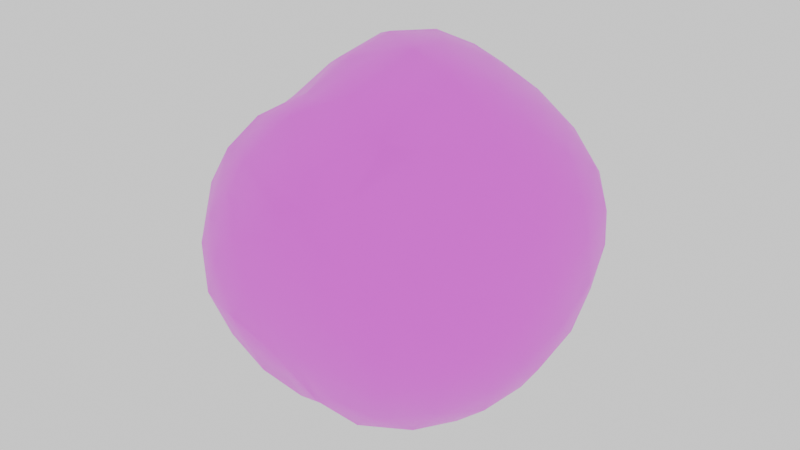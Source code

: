 # Source: kulka_zanety.blend  (saved by Blender 4.0.36; exported with 4.5.12 LTS)
import bpy
from mathutils import Matrix  # noqa: F401  (used for matrix-valued properties, if any)

bpy.ops.wm.read_factory_settings(use_empty=True)
scene = bpy.context.scene
scene.name = 'Scene'

# ---- collections
col_collection = bpy.data.collections.new('Collection'); scene.collection.children.link(col_collection)

# ---- images (referenced by path relative to the original .blend; pixels are not part of the script)
import os
ASSET_DIR = os.environ.get("B2B_ASSET_DIR", "")  # directory of the original .blend (textures are referenced by path, not embedded)
HERE = os.path.dirname(os.path.abspath(__file__))  # packed textures are extracted next to this script under _unpacked/

def load_image(name, relpath, width, height, colorspace="sRGB"):
    """Load a texture the original file referenced (path relative to the .blend, or extracted next to this script)."""
    p = next((c for c in (os.path.join(HERE, relpath), os.path.join(ASSET_DIR, relpath)) if relpath and os.path.exists(c)), "")
    if p:
        img = bpy.data.images.load(p, check_existing=True)
        img.name = name
    else:  # same state as the original file: an image datablock whose file is absent (Cycles renders it pink)
        img = bpy.data.images.new(name, width, height)
        img.source = "FILE"
        img.filepath = "//" + (relpath or name)
    img.colorspace_settings.name = colorspace
    return img
img_kulkazanety = load_image('kulkazanety', 'kulkazanety.png', 1024, 1024, 'sRGB')

# ---- materials (node trees are filled in below, after node groups)
mat_material_001 = bpy.data.materials.new('Material.001')

# ---- node groups
ng_auto_smooth = bpy.data.node_groups.new('Auto Smooth', 'GeometryNodeTree')
_s = ng_auto_smooth.interface.new_socket(name='Geometry', in_out='OUTPUT', socket_type='NodeSocketGeometry')
_s = ng_auto_smooth.interface.new_socket(name='Geometry', in_out='INPUT', socket_type='NodeSocketGeometry')
_s = ng_auto_smooth.interface.new_socket(name='Angle', in_out='INPUT', socket_type='NodeSocketFloat')
_s.subtype = 'ANGLE'
_s.min_value = 0.0
_s.max_value = 3.142
ng_auto_smooth.is_modifier = True
_N = ng_auto_smooth.nodes; _L = ng_auto_smooth.links
n0 = _N.new('NodeGroupOutput'); n0.name = 'Group Output'; n0.location = (480, -100)
n1 = _N.new('NodeGroupInput'); n1.name = 'Group Input'; n1.location = (-420, -300)
n2 = _N.new('NodeGroupInput'); n2.name = 'Group Input.001'; n2.location = (-60, -100)
n3 = _N.new('GeometryNodeSetShadeSmooth'); n3.name = 'Set Shade Smooth'; n3.location = (120, -100)
n3.domain = 'EDGE'
n4 = _N.new('GeometryNodeSetShadeSmooth'); n4.name = 'Set Shade Smooth.001'; n4.location = (300, -100)
n5 = _N.new('GeometryNodeInputMeshEdgeAngle'); n5.name = 'Edge Angle'; n5.location = (-420, -220)
n6 = _N.new('GeometryNodeInputEdgeSmooth'); n6.name = 'Is Edge Smooth'; n6.location = (-60, -160)
n7 = _N.new('GeometryNodeInputShadeSmooth'); n7.name = 'Is Face Smooth'; n7.location = (-240, -340)
n8 = _N.new('FunctionNodeBooleanMath'); n8.name = 'Boolean Math'; n8.location = (-60, -220)
n9 = _N.new('FunctionNodeCompare'); n9.name = 'Compare'; n9.location = (-240, -180)
n9.operation = 'LESS_EQUAL'
_L.new(n5.outputs[0], n9.inputs[0])
_L.new(n4.outputs[0], n0.inputs[0])
_L.new(n1.outputs[1], n9.inputs[1])
_L.new(n9.outputs[0], n8.inputs[0])
_L.new(n7.outputs[0], n8.inputs[1])
_L.new(n2.outputs[0], n3.inputs[0])
_L.new(n6.outputs[0], n3.inputs[1])
_L.new(n3.outputs[0], n4.inputs[0])
_L.new(n8.outputs[0], n3.inputs[2])
n0.is_active_output = True

# ---- material node trees
mat_material_001.use_nodes = True; mat_material_001.node_tree.nodes.clear()
_N = mat_material_001.node_tree.nodes; _L = mat_material_001.node_tree.links
n0 = _N.new('ShaderNodeMapping'); n0.name = 'Mapping'; n0.location = (-713, 274)
n0.inputs[3].default_value = (1.0, 1.5, 1.0)
n1 = _N.new('ShaderNodeTexCoord'); n1.name = 'Texture Coordinate'; n1.location = (-893, 274)
n2 = _N.new('ShaderNodeTexVoronoi'); n2.name = 'Voronoi Texture'; n2.location = (-533, 314)
n2.inputs[2].default_value = 7.9
n3 = _N.new('ShaderNodeTexNoise'); n3.name = 'Noise Texture'; n3.location = (-527, 623)
n3.inputs[2].default_value = 22.3
n3.inputs[4].default_value = 0.4833
n4 = _N.new('ShaderNodeMapping'); n4.name = 'Mapping.001'; n4.location = (-733, 682)
n5 = _N.new('ShaderNodeTexCoord'); n5.name = 'Texture Coordinate.001'; n5.location = (-913, 682)
n6 = _N.new('ShaderNodeValToRGB'); n6.name = 'Color Ramp'; n6.location = (-268, 365)
while len(n6.color_ramp.elements) > 1: n6.color_ramp.elements.remove(n6.color_ramp.elements[-1])
n6.color_ramp.elements[0].position = 0.1364; n6.color_ramp.elements[0].color = (0.9292, 1.0, 0.06798, 1.0)
_e = n6.color_ramp.elements.new(0.1545); _e.color = (0.09678, 0.06983, 0.03299, 1.0)
n7 = _N.new('ShaderNodeValToRGB'); n7.name = 'Color Ramp.001'; n7.location = (-252, 649)
while len(n7.color_ramp.elements) > 1: n7.color_ramp.elements.remove(n7.color_ramp.elements[-1])
n7.color_ramp.elements[0].position = 0.1364; n7.color_ramp.elements[0].color = (0.0993, 0.08076, 0.03798, 1.0)
_e = n7.color_ramp.elements.new(1.0); _e.color = (0.1719, 0.1225, 0.05591, 1.0)
n8 = _N.new('ShaderNodeBump'); n8.name = 'Bump.001'; n8.location = (39, 139)
n8.inputs[1].default_value = 1.0
n8.inputs[2].default_value = 1.0
n9 = _N.new('ShaderNodeBump'); n9.name = 'Bump'; n9.location = (291, 285)
n9.inputs[0].default_value = 0.6
n9.inputs[1].default_value = 1.0
n9.inputs[2].default_value = 1.0
n10 = _N.new('ShaderNodeMix'); n10.name = 'Mix'; n10.location = (250, 643)
n10.data_type = 'RGBA'
n10.inputs[0].default_value = 0.1583
n11 = _N.new('ShaderNodeOutputMaterial'); n11.name = 'Material Output.001'; n11.location = (1810, 749)
n12 = _N.new('ShaderNodeBsdfPrincipled'); n12.name = 'Principled BSDF'; n12.location = (578, 518)
n12.inputs[2].default_value = 0.4455
n12.inputs[3].default_value = 1.45
n13 = _N.new('ShaderNodeBsdfPrincipled'); n13.name = 'Principled BSDF.001'; n13.location = (1374, 803)
n13.inputs[2].default_value = 0.4455
n13.inputs[3].default_value = 1.45
n14 = _N.new('ShaderNodeTexImage'); n14.name = 'Image Texture'; n14.location = (979, 778)
n14.image = img_kulkazanety
_L.new(n0.outputs[0], n2.inputs[0])
_L.new(n1.outputs[0], n0.inputs[0])
_L.new(n2.outputs[0], n6.inputs[0])
_L.new(n4.outputs[0], n3.inputs[0])
_L.new(n5.outputs[0], n4.inputs[0])
_L.new(n3.outputs[0], n7.inputs[0])
_L.new(n9.outputs[0], n12.inputs[5])
_L.new(n7.outputs[0], n10.inputs[6])
_L.new(n6.outputs[0], n10.inputs[7])
_L.new(n10.outputs[2], n12.inputs[0])
_L.new(n7.outputs[0], n9.inputs[3])
_L.new(n6.outputs[0], n8.inputs[3])
_L.new(n8.outputs[0], n9.inputs[4])
_L.new(n14.outputs[0], n13.inputs[0])
_L.new(n13.outputs[0], n11.inputs[0])
n11.is_active_output = True

# ---- world
world_world = bpy.data.worlds.new('World'); scene.world = world_world
world_world.use_nodes = True; world_world.node_tree.nodes.clear()
_N = world_world.node_tree.nodes; _L = world_world.node_tree.links
n0 = _N.new('ShaderNodeOutputWorld'); n0.name = 'World Output'; n0.location = (300, 300)
n1 = _N.new('ShaderNodeBackground'); n1.name = 'Background'; n1.location = (10, 300)
n1.inputs[0].default_value = (1.0, 1.0, 1.0, 1.0)
_L.new(n1.outputs[0], n0.inputs[0])
n0.is_active_output = True
world_world.color = (0.05088, 0.05088, 0.05088)
world_world.use_sun_shadow = False
world_world.sun_shadow_jitter_overblur = 0.0

# ---- meshes
me_icosphere = bpy.data.meshes.new('Icosphere')
me_icosphere.from_pydata([(0.2364, 0.2095, -0.9671), (0.8552, -0.2588, -0.293), (0.2071, -0.833, -0.5007), (-0.687, -0.08221, -0.7624), (-0.1792, 0.8721, -0.3138), (0.698, 0.6331, 0.05724), (0.2713, -0.9613, 0.3324), (-0.6607, -0.8222, 0.01171), (-0.8872, 0.3649, 0.2786), (0.05959, 0.5972, 0.6993), (0.6597, -0.23, 0.6548), (-0.1724, -0.2809, 0.9096), (0.1545, -0.6375, -0.7787), (0.1602, -0.3514, -0.9412), (0.2111, -0.04888, -0.9827), (0.4393, 0.1048, -0.8807), (0.6425, 0.02671, -0.697), (0.7987, -0.07655, -0.4699), (0.7641, -0.3834, -0.4405), (0.5778, -0.571, -0.5528), (0.3497, -0.7321, -0.5925), (0.8037, 0.4493, -0.02013), (0.8738, 0.2071, -0.09532), (0.8853, -0.03392, -0.2127), (0.373, 0.3945, -0.8534), (0.51, 0.6158, -0.5957), (0.6305, 0.7014, -0.2092), (-0.5368, 0.0389, -0.8621), (-0.2873, 0.1217, -0.9649), (-0.003635, 0.1741, -1.004), (0.05506, -0.805, -0.5896), (-0.1812, -0.6778, -0.7391), (-0.4793, -0.3935, -0.8201), (-0.1163, 0.8048, -0.5561), (-0.02607, 0.6527, -0.795), (0.1078, 0.4296, -0.9363), (-0.6993, 0.2535, -0.693), (-0.594, 0.5456, -0.5951), (-0.3991, 0.7646, -0.4495), (0.08179, 0.9027, -0.3016), (0.334, 0.8973, -0.1648), (0.5339, 0.8038, 0.004804), (0.7248, -0.3535, 0.4875), (0.798, -0.4055, 0.2158), (0.8584, -0.3444, -0.06926), (0.8117, 0.4035, 0.2039), (0.854, 0.1159, 0.3636), (0.7749, -0.09894, 0.5291), (0.2719, -0.9894, 0.1837), (0.2656, -0.9831, -0.02118), (0.261, -0.9231, -0.2644), (0.793, -0.5123, -0.1928), (0.6505, -0.7483, -0.02481), (0.4683, -0.9017, 0.1592), (-0.5539, -0.8967, -0.1887), (-0.5252, -0.792, -0.4648), (-0.6448, -0.4408, -0.6954), (0.09793, -0.9607, -0.1966), (-0.124, -1.02, 0.05199), (-0.4015, -0.975, 0.06405), (-0.8258, 0.5685, 0.139), (-0.6492, 0.7432, -0.01814), (-0.4, 0.8454, -0.1693), (-0.8498, 0.04035, -0.5966), (-0.97, 0.1973, -0.3161), (-0.9712, 0.3139, 0.01613), (0.2736, 0.6078, 0.6027), (0.483, 0.6262, 0.4455), (0.629, 0.6471, 0.2471), (-0.1015, 0.923, -0.05151), (-0.06618, 0.9041, 0.2731), (-0.02299, 0.7725, 0.5445), (0.5787, -0.4351, 0.6495), (0.4946, -0.6801, 0.5221), (0.396, -0.8556, 0.4111), (-0.01987, -0.958, 0.4485), (-0.3632, -0.889, 0.3889), (-0.5311, -0.8604, 0.2306), (-0.9176, -0.5492, -0.08401), (-1.034, -0.1954, 0.01667), (-0.9824, 0.1081, 0.1857), (-0.7449, 0.5347, 0.4168), (-0.5113, 0.6668, 0.5491), (-0.2175, 0.6696, 0.6649), (0.2998, 0.4116, 0.7252), (0.5405, 0.209, 0.6938), (0.6503, -0.0176, 0.682), (0.08621, -0.5608, 0.8596), (0.07842, -0.8603, 0.6071), (0.1467, -0.9477, 0.4781), (0.5157, -0.1979, 0.7921), (0.3605, -0.2064, 0.9124), (0.1274, -0.2031, 0.9911), (-0.2181, -0.5181, 0.7838), (-0.493, -0.5637, 0.6254), (-0.7833, -0.6297, 0.2255), (-0.3399, -0.1732, 0.8378), (-0.5871, 0.02687, 0.7047), (-0.7994, 0.2242, 0.4887), (-0.1885, 0.02428, 0.9485), (-0.1188, 0.2831, 0.9102), (-0.01788, 0.4618, 0.8119), (0.1002, 0.06482, 0.9514), (0.4355, 0.03608, 0.8266), (0.2219, 0.2576, 0.8478), (-0.4106, 0.2129, 0.8503), (-0.3353, 0.4995, 0.7779), (-0.6169, 0.4035, 0.6559), (-0.3669, -0.3628, 0.7156), (-0.7603, -0.06599, 0.5161), (-0.7847, -0.3784, 0.4075), (-0.1473, -0.7007, 0.7548), (-0.5732, -0.6901, 0.4846), (-0.3268, -0.8225, 0.5339), (0.3523, -0.6567, 0.7466), (0.3199, -0.8153, 0.5494), (0.4535, -0.5525, 0.7013), (0.7457, 0.1626, 0.5322), (0.7301, 0.4189, 0.3821), (0.5491, 0.4106, 0.5712), (-0.3109, 0.8193, 0.4272), (-0.3556, 0.8783, 0.1156), (-0.6089, 0.7451, 0.27), (-1.042, -0.02951, -0.1971), (-0.8166, -0.3679, -0.5187), (-0.859, -0.5393, -0.3486), (-0.2459, -0.9826, 0.2532), (0.05264, -1.008, 0.09921), (0.02538, -0.9969, 0.3147), (0.5849, -0.7605, 0.2683), (0.7531, -0.5838, 0.07538), (0.6676, -0.5693, 0.3867), (0.2003, 0.8119, 0.4193), (0.4027, 0.8256, 0.232), (0.1646, 0.9293, 0.06504), (-0.8606, 0.5114, -0.1447), (-0.6473, 0.6773, -0.3126), (-0.8168, 0.3969, -0.4525), (-0.2599, -1.006, -0.1626), (-0.293, -0.812, -0.5639), (-0.04101, -0.9512, -0.308), (0.4819, -0.8932, -0.09733), (0.4513, -0.8199, -0.364), (0.6638, -0.6609, -0.3029), (0.8389, -0.175, 0.3356), (0.8894, -0.1448, 0.05617), (0.8963, 0.1192, 0.1593), (0.4394, 0.8002, -0.3987), (0.2664, 0.6273, -0.7684), (0.1703, 0.8132, -0.5659), (-0.3244, 0.637, -0.7106), (-0.1789, 0.4171, -0.9216), (-0.472, 0.3533, -0.8257), (-0.339, -0.2287, -0.9336), (-0.06951, -0.123, -1.004), (-0.07825, -0.4858, -0.898), (0.7114, 0.5138, -0.3318), (0.7774, 0.2377, -0.421), (0.5842, 0.3383, -0.6878), (0.3883, -0.5035, -0.7734), (0.4293, -0.2059, -0.8712), (0.6427, -0.2824, -0.6626)], [], [(0, 15, 14), (1, 17, 23), (0, 14, 29), (0, 29, 35), (0, 35, 24), (1, 23, 44), (2, 20, 50), (3, 32, 56), (4, 38, 62), (5, 41, 68), (1, 44, 51), (2, 50, 57), (3, 56, 63), (4, 62, 69), (5, 68, 45), (6, 74, 89), (7, 77, 95), (8, 80, 98), (9, 83, 101), (10, 86, 90), (92, 99, 11), (91, 102, 92), (90, 103, 91), (92, 102, 99), (102, 100, 99), (91, 103, 102), (103, 104, 102), (102, 104, 100), (104, 101, 100), (90, 86, 103), (86, 85, 103), (103, 85, 104), (85, 84, 104), (104, 84, 101), (84, 9, 101), (99, 96, 11), (100, 105, 99), (101, 106, 100), (99, 105, 96), (105, 97, 96), (100, 106, 105), (106, 107, 105), (105, 107, 97), (107, 98, 97), (101, 83, 106), (83, 82, 106), (106, 82, 107), (82, 81, 107), (107, 81, 98), (81, 8, 98), (96, 93, 11), (97, 108, 96), (98, 109, 97), (96, 108, 93), (108, 94, 93), (97, 109, 108), (109, 110, 108), (108, 110, 94), (110, 95, 94), (98, 80, 109), (80, 79, 109), (109, 79, 110), (79, 78, 110), (110, 78, 95), (78, 7, 95), (93, 87, 11), (94, 111, 93), (95, 112, 94), (93, 111, 87), (111, 88, 87), (94, 112, 111), (112, 113, 111), (111, 113, 88), (113, 89, 88), (95, 77, 112), (77, 76, 112), (112, 76, 113), (76, 75, 113), (113, 75, 89), (75, 6, 89), (87, 92, 11), (88, 114, 87), (89, 115, 88), (87, 114, 92), (114, 91, 92), (88, 115, 114), (115, 116, 114), (114, 116, 91), (116, 90, 91), (89, 74, 115), (74, 73, 115), (115, 73, 116), (73, 72, 116), (116, 72, 90), (72, 10, 90), (47, 86, 10), (46, 117, 47), (45, 118, 46), (47, 117, 86), (117, 85, 86), (46, 118, 117), (118, 119, 117), (117, 119, 85), (119, 84, 85), (45, 68, 118), (68, 67, 118), (118, 67, 119), (67, 66, 119), (119, 66, 84), (66, 9, 84), (71, 83, 9), (70, 120, 71), (69, 121, 70), (71, 120, 83), (120, 82, 83), (70, 121, 120), (121, 122, 120), (120, 122, 82), (122, 81, 82), (69, 62, 121), (62, 61, 121), (121, 61, 122), (61, 60, 122), (122, 60, 81), (60, 8, 81), (65, 80, 8), (64, 123, 65), (63, 124, 64), (65, 123, 80), (123, 79, 80), (64, 124, 123), (124, 125, 123), (123, 125, 79), (125, 78, 79), (63, 56, 124), (56, 55, 124), (124, 55, 125), (55, 54, 125), (125, 54, 78), (54, 7, 78), (59, 77, 7), (58, 126, 59), (57, 127, 58), (59, 126, 77), (126, 76, 77), (58, 127, 126), (127, 128, 126), (126, 128, 76), (128, 75, 76), (57, 50, 127), (50, 49, 127), (127, 49, 128), (49, 48, 128), (128, 48, 75), (48, 6, 75), (53, 74, 6), (52, 129, 53), (51, 130, 52), (53, 129, 74), (129, 73, 74), (52, 130, 129), (130, 131, 129), (129, 131, 73), (131, 72, 73), (51, 44, 130), (44, 43, 130), (130, 43, 131), (43, 42, 131), (131, 42, 72), (42, 10, 72), (66, 71, 9), (67, 132, 66), (68, 133, 67), (66, 132, 71), (132, 70, 71), (67, 133, 132), (133, 134, 132), (132, 134, 70), (134, 69, 70), (68, 41, 133), (41, 40, 133), (133, 40, 134), (40, 39, 134), (134, 39, 69), (39, 4, 69), (60, 65, 8), (61, 135, 60), (62, 136, 61), (60, 135, 65), (135, 64, 65), (61, 136, 135), (136, 137, 135), (135, 137, 64), (137, 63, 64), (62, 38, 136), (38, 37, 136), (136, 37, 137), (37, 36, 137), (137, 36, 63), (36, 3, 63), (54, 59, 7), (55, 138, 54), (56, 139, 55), (54, 138, 59), (138, 58, 59), (55, 139, 138), (139, 140, 138), (138, 140, 58), (140, 57, 58), (56, 32, 139), (32, 31, 139), (139, 31, 140), (31, 30, 140), (140, 30, 57), (30, 2, 57), (48, 53, 6), (49, 141, 48), (50, 142, 49), (48, 141, 53), (141, 52, 53), (49, 142, 141), (142, 143, 141), (141, 143, 52), (143, 51, 52), (50, 20, 142), (20, 19, 142), (142, 19, 143), (19, 18, 143), (143, 18, 51), (18, 1, 51), (42, 47, 10), (43, 144, 42), (44, 145, 43), (42, 144, 47), (144, 46, 47), (43, 145, 144), (145, 146, 144), (144, 146, 46), (146, 45, 46), (44, 23, 145), (23, 22, 145), (145, 22, 146), (22, 21, 146), (146, 21, 45), (21, 5, 45), (26, 41, 5), (25, 147, 26), (24, 148, 25), (26, 147, 41), (147, 40, 41), (25, 148, 147), (148, 149, 147), (147, 149, 40), (149, 39, 40), (24, 35, 148), (35, 34, 148), (148, 34, 149), (34, 33, 149), (149, 33, 39), (33, 4, 39), (33, 38, 4), (34, 150, 33), (35, 151, 34), (33, 150, 38), (150, 37, 38), (34, 151, 150), (151, 152, 150), (150, 152, 37), (152, 36, 37), (35, 29, 151), (29, 28, 151), (151, 28, 152), (28, 27, 152), (152, 27, 36), (27, 3, 36), (27, 32, 3), (28, 153, 27), (29, 154, 28), (27, 153, 32), (153, 31, 32), (28, 154, 153), (154, 155, 153), (153, 155, 31), (155, 30, 31), (29, 14, 154), (14, 13, 154), (154, 13, 155), (13, 12, 155), (155, 12, 30), (12, 2, 30), (21, 26, 5), (22, 156, 21), (23, 157, 22), (21, 156, 26), (156, 25, 26), (22, 157, 156), (157, 158, 156), (156, 158, 25), (158, 24, 25), (23, 17, 157), (17, 16, 157), (157, 16, 158), (16, 15, 158), (158, 15, 24), (15, 0, 24), (12, 20, 2), (13, 159, 12), (14, 160, 13), (12, 159, 20), (159, 19, 20), (13, 160, 159), (160, 161, 159), (159, 161, 19), (161, 18, 19), (14, 15, 160), (15, 16, 160), (160, 16, 161), (16, 17, 161), (161, 17, 18), (17, 1, 18)])
me_icosphere.polygons.foreach_set('use_smooth', [True] * 320)
_uv = me_icosphere.uv_layers.new(name='UVMap')
_uv.uv.foreach_set('vector', [6.877e-05, 0.8181, 0.03943, 0.7954, 0.03943, 0.8409, 0.1575, 0.7272, 0.1181, 0.7045, 0.1575, 0.6818, 6.873e-05, 0.09097, 0.03943, 0.06824, 0.03943, 0.1137, 6.874e-05, 0.2728, 0.03943, 0.25, 0.03943, 0.2955, 6.875e-05, 0.4546, 0.03943, 0.4318, 0.03943, 0.4773, 0.1575, 0.7272, 0.1575, 0.6818, 0.1969, 0.7045, 0.1575, 0.909, 0.1575, 0.8636, 0.1969, 0.8863, 0.1575, 0.1819, 0.1575, 0.1364, 0.1969, 0.1591, 0.1575, 0.3637, 0.1575, 0.3182, 0.1969, 0.3409, 0.1575, 0.5454, 0.1575, 0.5, 0.1969, 0.5227, 0.1575, 0.7272, 0.1969, 0.7045, 0.1969, 0.75, 0.1575, 0.909, 0.1969, 0.8863, 0.1969, 0.9318, 0.1575, 0.1819, 0.1969, 0.1591, 0.1969, 0.2046, 0.1575, 0.3637, 0.1969, 0.3409, 0.1969, 0.3864, 0.1575, 0.5454, 0.1969, 0.5227, 0.1969, 0.5682, 0.3149, 0.8181, 0.3149, 0.7727, 0.3543, 0.7954, 0.3149, 0.9999, 0.3149, 0.9545, 0.3463, 0.9726, 0.3149, 0.2728, 0.3149, 0.2273, 0.3543, 0.25, 0.3149, 0.4546, 0.3149, 0.4091, 0.3543, 0.4318, 0.3149, 0.6363, 0.3149, 0.5909, 0.3543, 0.6136, 0.433, 0.5682, 0.433, 0.5227, 0.4724, 0.5454, 0.3937, 0.5909, 0.3937, 0.5454, 0.433, 0.5682, 0.3543, 0.6136, 0.3543, 0.5682, 0.3937, 0.5909, 0.433, 0.5682, 0.3937, 0.5454, 0.433, 0.5227, 0.3937, 0.5454, 0.3937, 0.5, 0.433, 0.5227, 0.3937, 0.5909, 0.3543, 0.5682, 0.3937, 0.5454, 0.3543, 0.5682, 0.3543, 0.5227, 0.3937, 0.5454, 0.3937, 0.5454, 0.3543, 0.5227, 0.3937, 0.5, 0.3543, 0.5227, 0.3543, 0.4773, 0.3937, 0.5, 0.3543, 0.6136, 0.3149, 0.5909, 0.3543, 0.5682, 0.3149, 0.5909, 0.3149, 0.5454, 0.3543, 0.5682, 0.3543, 0.5682, 0.3149, 0.5454, 0.3543, 0.5227, 0.3149, 0.5454, 0.3149, 0.5, 0.3543, 0.5227, 0.3543, 0.5227, 0.3149, 0.5, 0.3543, 0.4773, 0.3149, 0.5, 0.3149, 0.4546, 0.3543, 0.4773, 0.433, 0.3864, 0.433, 0.3409, 0.4724, 0.3637, 0.3937, 0.4091, 0.3937, 0.3637, 0.433, 0.3864, 0.3543, 0.4318, 0.3543, 0.3864, 0.3937, 0.4091, 0.433, 0.3864, 0.3937, 0.3637, 0.433, 0.3409, 0.3937, 0.3637, 0.3937, 0.3182, 0.433, 0.3409, 0.3937, 0.4091, 0.3543, 0.3864, 0.3937, 0.3637, 0.3543, 0.3864, 0.3543, 0.3409, 0.3937, 0.3637, 0.3937, 0.3637, 0.3543, 0.3409, 0.3937, 0.3182, 0.3543, 0.3409, 0.3543, 0.2955, 0.3937, 0.3182, 0.3543, 0.4318, 0.3149, 0.4091, 0.3543, 0.3864, 0.3149, 0.4091, 0.3149, 0.3637, 0.3543, 0.3864, 0.3543, 0.3864, 0.3149, 0.3637, 0.3543, 0.3409, 0.3149, 0.3637, 0.3149, 0.3182, 0.3543, 0.3409, 0.3543, 0.3409, 0.3149, 0.3182, 0.3543, 0.2955, 0.3149, 0.3182, 0.3149, 0.2728, 0.3543, 0.2955, 0.433, 0.2046, 0.433, 0.1591, 0.4724, 0.1819, 0.3937, 0.2273, 0.3937, 0.1819, 0.433, 0.2046, 0.3543, 0.25, 0.3543, 0.2046, 0.3937, 0.2273, 0.433, 0.2046, 0.3937, 0.1819, 0.433, 0.1591, 0.3937, 0.1819, 0.3937, 0.1364, 0.433, 0.1591, 0.3937, 0.2273, 0.3543, 0.2046, 0.3937, 0.1819, 0.3543, 0.2046, 0.3439, 0.1531, 0.3937, 0.1819, 0.3937, 0.1819, 0.3439, 0.1531, 0.3937, 0.1364, 0.3439, 0.1531, 0.3594, 0.1046, 0.3937, 0.1364, 0.3543, 0.25, 0.3149, 0.2273, 0.3543, 0.2046, 0.3149, 0.2273, 0.3149, 0.1819, 0.3543, 0.2046, 0.3543, 0.2046, 0.3149, 0.1819, 0.3439, 0.1531, 0.3149, 0.1819, 0.3149, 0.1364, 0.3439, 0.1531, 0.3439, 0.1531, 0.3149, 0.1364, 0.3594, 0.1046, 0.3149, 0.1364, 0.3149, 0.09097, 0.3594, 0.1046, 0.433, 0.9318, 0.4308, 0.8941, 0.4724, 0.909, 0.3937, 0.9545, 0.3937, 0.909, 0.433, 0.9318, 0.3463, 0.9726, 0.3543, 0.9318, 0.3937, 0.9545, 0.433, 0.9318, 0.3937, 0.909, 0.4308, 0.8941, 0.3937, 0.909, 0.3937, 0.8636, 0.4308, 0.8941, 0.3937, 0.9545, 0.3543, 0.9318, 0.3937, 0.909, 0.3543, 0.9318, 0.3543, 0.8863, 0.3937, 0.909, 0.3937, 0.909, 0.3543, 0.8863, 0.3937, 0.8636, 0.3543, 0.8863, 0.3543, 0.8409, 0.3937, 0.8636, 0.3463, 0.9726, 0.3149, 0.9545, 0.3543, 0.9318, 0.3149, 0.9545, 0.3149, 0.909, 0.3543, 0.9318, 0.3543, 0.9318, 0.3149, 0.909, 0.3543, 0.8863, 0.3149, 0.909, 0.3149, 0.8636, 0.3543, 0.8863, 0.3543, 0.8863, 0.3149, 0.8636, 0.3543, 0.8409, 0.3149, 0.8636, 0.3149, 0.8181, 0.3543, 0.8409, 0.4418, 0.7593, 0.433, 0.7045, 0.4724, 0.7272, 0.3937, 0.7727, 0.3937, 0.7272, 0.4418, 0.7593, 0.3543, 0.7954, 0.3543, 0.75, 0.3937, 0.7727, 0.4418, 0.7593, 0.3937, 0.7272, 0.433, 0.7045, 0.3937, 0.7272, 0.3937, 0.6818, 0.433, 0.7045, 0.3937, 0.7727, 0.3543, 0.75, 0.3937, 0.7272, 0.3543, 0.75, 0.3543, 0.7045, 0.3937, 0.7272, 0.3937, 0.7272, 0.3543, 0.7045, 0.3937, 0.6818, 0.3543, 0.7045, 0.3543, 0.6591, 0.3937, 0.6818, 0.3543, 0.7954, 0.3149, 0.7727, 0.3543, 0.75, 0.3149, 0.7727, 0.3149, 0.7272, 0.3543, 0.75, 0.3543, 0.75, 0.3149, 0.7272, 0.3543, 0.7045, 0.3149, 0.7272, 0.3149, 0.6818, 0.3543, 0.7045, 0.3543, 0.7045, 0.3149, 0.6818, 0.3543, 0.6591, 0.3149, 0.6818, 0.3149, 0.6363, 0.3543, 0.6591, 0.2756, 0.6136, 0.3149, 0.5909, 0.3149, 0.6363, 0.2362, 0.5909, 0.2756, 0.5682, 0.2756, 0.6136, 0.1969, 0.5682, 0.2362, 0.5454, 0.2362, 0.5909, 0.2756, 0.6136, 0.2756, 0.5682, 0.3149, 0.5909, 0.2756, 0.5682, 0.3149, 0.5454, 0.3149, 0.5909, 0.2362, 0.5909, 0.2362, 0.5454, 0.2756, 0.5682, 0.2362, 0.5454, 0.2756, 0.5227, 0.2756, 0.5682, 0.2756, 0.5682, 0.2756, 0.5227, 0.3149, 0.5454, 0.2756, 0.5227, 0.3149, 0.5, 0.3149, 0.5454, 0.1969, 0.5682, 0.1969, 0.5227, 0.2362, 0.5454, 0.1969, 0.5227, 0.2362, 0.5, 0.2362, 0.5454, 0.2362, 0.5454, 0.2362, 0.5, 0.2756, 0.5227, 0.2362, 0.5, 0.2756, 0.4773, 0.2756, 0.5227, 0.2756, 0.5227, 0.2756, 0.4773, 0.3149, 0.5, 0.2756, 0.4773, 0.3149, 0.4546, 0.3149, 0.5, 0.2756, 0.4318, 0.3149, 0.4091, 0.3149, 0.4546, 0.2362, 0.4091, 0.2756, 0.3864, 0.2756, 0.4318, 0.1969, 0.3864, 0.2362, 0.3637, 0.2362, 0.4091, 0.2756, 0.4318, 0.2756, 0.3864, 0.3149, 0.4091, 0.2756, 0.3864, 0.3149, 0.3637, 0.3149, 0.4091, 0.2362, 0.4091, 0.2362, 0.3637, 0.2756, 0.3864, 0.2362, 0.3637, 0.2756, 0.3409, 0.2756, 0.3864, 0.2756, 0.3864, 0.2756, 0.3409, 0.3149, 0.3637, 0.2756, 0.3409, 0.3149, 0.3182, 0.3149, 0.3637, 0.1969, 0.3864, 0.1969, 0.3409, 0.2362, 0.3637, 0.1969, 0.3409, 0.2362, 0.3182, 0.2362, 0.3637, 0.2362, 0.3637, 0.2362, 0.3182, 0.2756, 0.3409, 0.2362, 0.3182, 0.2756, 0.2955, 0.2756, 0.3409, 0.2756, 0.3409, 0.2756, 0.2955, 0.3149, 0.3182, 0.2756, 0.2955, 0.3149, 0.2728, 0.3149, 0.3182, 0.2756, 0.25, 0.3149, 0.2273, 0.3149, 0.2728, 0.2362, 0.2273, 0.2756, 0.2046, 0.2756, 0.25, 0.1969, 0.2046, 0.2362, 0.1738, 0.2362, 0.2273, 0.2756, 0.25, 0.2756, 0.2046, 0.3149, 0.2273, 0.2756, 0.2046, 0.3149, 0.1819, 0.3149, 0.2273, 0.2362, 0.2273, 0.2362, 0.1738, 0.2756, 0.2046, 0.2362, 0.1738, 0.2756, 0.1591, 0.2756, 0.2046, 0.2756, 0.2046, 0.2756, 0.1591, 0.3149, 0.1819, 0.2756, 0.1591, 0.3149, 0.1364, 0.3149, 0.1819, 0.1969, 0.2046, 0.1969, 0.1591, 0.2362, 0.1738, 0.1969, 0.1591, 0.2362, 0.1364, 0.2362, 0.1738, 0.2362, 0.1738, 0.2362, 0.1364, 0.2756, 0.1591, 0.2362, 0.1364, 0.2756, 0.1137, 0.2756, 0.1591, 0.2756, 0.1591, 0.2756, 0.1137, 0.3149, 0.1364, 0.2756, 0.1137, 0.3149, 0.09097, 0.3149, 0.1364, 0.2756, 0.9772, 0.3149, 0.9545, 0.3149, 0.9999, 0.2362, 0.9545, 0.2756, 0.9318, 0.2756, 0.9772, 0.1969, 0.9318, 0.2362, 0.909, 0.2362, 0.9545, 0.2756, 0.9772, 0.2756, 0.9318, 0.3149, 0.9545, 0.2756, 0.9318, 0.3149, 0.909, 0.3149, 0.9545, 0.2362, 0.9545, 0.2362, 0.909, 0.2756, 0.9318, 0.2362, 0.909, 0.2756, 0.8863, 0.2756, 0.9318, 0.2756, 0.9318, 0.2756, 0.8863, 0.3149, 0.909, 0.2756, 0.8863, 0.3149, 0.8636, 0.3149, 0.909, 0.1969, 0.9318, 0.1969, 0.8863, 0.2362, 0.909, 0.1969, 0.8863, 0.2362, 0.8636, 0.2362, 0.909, 0.2362, 0.909, 0.2362, 0.8636, 0.2756, 0.8863, 0.2362, 0.8636, 0.2756, 0.8409, 0.2756, 0.8863, 0.2756, 0.8863, 0.2756, 0.8409, 0.3149, 0.8636, 0.2756, 0.8409, 0.3149, 0.8181, 0.3149, 0.8636, 0.2756, 0.7954, 0.3149, 0.7727, 0.3149, 0.8181, 0.2362, 0.7727, 0.2756, 0.75, 0.2756, 0.7954, 0.1969, 0.75, 0.2362, 0.7272, 0.2362, 0.7727, 0.2756, 0.7954, 0.2756, 0.75, 0.3149, 0.7727, 0.2756, 0.75, 0.3149, 0.7272, 0.3149, 0.7727, 0.2362, 0.7727, 0.2362, 0.7272, 0.2756, 0.75, 0.2362, 0.7272, 0.2756, 0.7045, 0.2756, 0.75, 0.2756, 0.75, 0.2756, 0.7045, 0.3149, 0.7272, 0.2756, 0.7045, 0.3149, 0.6818, 0.3149, 0.7272, 0.1969, 0.75, 0.1969, 0.7045, 0.2362, 0.7272, 0.1969, 0.7045, 0.2362, 0.6818, 0.2362, 0.7272, 0.2362, 0.7272, 0.2362, 0.6818, 0.2756, 0.7045, 0.2362, 0.6818, 0.2756, 0.6591, 0.2756, 0.7045, 0.2756, 0.7045, 0.2756, 0.6591, 0.3149, 0.6818, 0.2756, 0.6591, 0.3149, 0.6363, 0.3149, 0.6818, 0.2756, 0.4773, 0.2756, 0.4318, 0.3149, 0.4546, 0.2362, 0.5, 0.2362, 0.4546, 0.2756, 0.4773, 0.1969, 0.5227, 0.1969, 0.4773, 0.2362, 0.5, 0.2756, 0.4773, 0.2362, 0.4546, 0.2756, 0.4318, 0.2362, 0.4546, 0.2362, 0.4091, 0.2756, 0.4318, 0.2362, 0.5, 0.1969, 0.4773, 0.2362, 0.4546, 0.1969, 0.4773, 0.1969, 0.4318, 0.2362, 0.4546, 0.2362, 0.4546, 0.1969, 0.4318, 0.2362, 0.4091, 0.1969, 0.4318, 0.1969, 0.3864, 0.2362, 0.4091, 0.1969, 0.5227, 0.1575, 0.5, 0.1969, 0.4773, 0.1575, 0.5, 0.1575, 0.4546, 0.1969, 0.4773, 0.1969, 0.4773, 0.1575, 0.4546, 0.1969, 0.4318, 0.1575, 0.4546, 0.1575, 0.4091, 0.1969, 0.4318, 0.1969, 0.4318, 0.1575, 0.4091, 0.1969, 0.3864, 0.1575, 0.4091, 0.1575, 0.3637, 0.1969, 0.3864, 0.2756, 0.2955, 0.2756, 0.25, 0.3149, 0.2728, 0.2362, 0.3182, 0.2362, 0.2728, 0.2756, 0.2955, 0.1969, 0.3409, 0.1969, 0.2955, 0.2362, 0.3182, 0.2756, 0.2955, 0.2362, 0.2728, 0.2756, 0.25, 0.2362, 0.2728, 0.2362, 0.2273, 0.2756, 0.25, 0.2362, 0.3182, 0.1969, 0.2955, 0.2362, 0.2728, 0.1969, 0.2955, 0.1969, 0.25, 0.2362, 0.2728, 0.2362, 0.2728, 0.1969, 0.25, 0.2362, 0.2273, 0.1969, 0.25, 0.1969, 0.2046, 0.2362, 0.2273, 0.1969, 0.3409, 0.1575, 0.3182, 0.1969, 0.2955, 0.1575, 0.3182, 0.1575, 0.2728, 0.1969, 0.2955, 0.1969, 0.2955, 0.1575, 0.2728, 0.1969, 0.25, 0.1575, 0.2728, 0.1575, 0.2273, 0.1969, 0.25, 0.1969, 0.25, 0.1575, 0.2273, 0.1969, 0.2046, 0.1575, 0.2273, 0.1575, 0.1819, 0.1969, 0.2046, 0.2756, 0.1137, 0.2756, 0.06824, 0.3149, 0.09097, 0.2362, 0.1364, 0.2362, 0.09097, 0.2756, 0.1137, 0.1969, 0.1591, 0.1969, 0.1137, 0.2362, 0.1364, 0.2756, 0.1137, 0.2362, 0.09097, 0.2756, 0.06824, 0.2362, 0.09097, 0.2362, 0.04552, 0.2756, 0.06824, 0.2362, 0.1364, 0.1969, 0.1137, 0.2362, 0.09097, 0.1969, 0.1137, 0.1969, 0.06824, 0.2362, 0.09097, 0.2362, 0.09097, 0.1969, 0.06824, 0.2362, 0.04552, 0.1969, 0.06824, 0.1969, 0.02279, 0.2362, 0.04552, 0.1969, 0.1591, 0.1575, 0.1364, 0.1969, 0.1137, 0.1575, 0.1364, 0.1575, 0.09097, 0.1969, 0.1137, 0.1969, 0.1137, 0.1575, 0.09097, 0.1969, 0.06824, 0.1575, 0.09097, 0.1575, 0.04552, 0.1969, 0.06824, 0.1969, 0.06824, 0.1575, 0.04552, 0.1969, 0.02279, 0.1575, 0.04552, 0.1575, 6.871e-05, 0.1969, 0.02279, 0.2756, 0.8409, 0.2756, 0.7954, 0.3149, 0.8181, 0.2362, 0.8636, 0.2362, 0.8181, 0.2756, 0.8409, 0.1969, 0.8863, 0.1969, 0.8409, 0.2362, 0.8636, 0.2756, 0.8409, 0.2362, 0.8181, 0.2756, 0.7954, 0.2362, 0.8181, 0.2362, 0.7727, 0.2756, 0.7954, 0.2362, 0.8636, 0.1969, 0.8409, 0.2362, 0.8181, 0.1969, 0.8409, 0.1969, 0.7954, 0.2362, 0.8181, 0.2362, 0.8181, 0.1969, 0.7954, 0.2362, 0.7727, 0.1969, 0.7954, 0.1969, 0.75, 0.2362, 0.7727, 0.1969, 0.8863, 0.1575, 0.8636, 0.1969, 0.8409, 0.1575, 0.8636, 0.1575, 0.8181, 0.1969, 0.8409, 0.1969, 0.8409, 0.1575, 0.8181, 0.1969, 0.7954, 0.1575, 0.8181, 0.1575, 0.7727, 0.1969, 0.7954, 0.1969, 0.7954, 0.1575, 0.7727, 0.1969, 0.75, 0.1575, 0.7727, 0.1575, 0.7272, 0.1969, 0.75, 0.2756, 0.6591, 0.2756, 0.6136, 0.3149, 0.6363, 0.2362, 0.6818, 0.2362, 0.6363, 0.2756, 0.6591, 0.1969, 0.7045, 0.1969, 0.6591, 0.2362, 0.6818, 0.2756, 0.6591, 0.2362, 0.6363, 0.2756, 0.6136, 0.2362, 0.6363, 0.2362, 0.5909, 0.2756, 0.6136, 0.2362, 0.6818, 0.1969, 0.6591, 0.2362, 0.6363, 0.1969, 0.6591, 0.1969, 0.6136, 0.2362, 0.6363, 0.2362, 0.6363, 0.1969, 0.6136, 0.2362, 0.5909, 0.1969, 0.6136, 0.1969, 0.5682, 0.2362, 0.5909, 0.1969, 0.7045, 0.1575, 0.6818, 0.1969, 0.6591, 0.1575, 0.6818, 0.1575, 0.6363, 0.1969, 0.6591, 0.1969, 0.6591, 0.1575, 0.6363, 0.1969, 0.6136, 0.1575, 0.6363, 0.1575, 0.5909, 0.1969, 0.6136, 0.1969, 0.6136, 0.1575, 0.5909, 0.1969, 0.5682, 0.1575, 0.5909, 0.1575, 0.5454, 0.1969, 0.5682, 0.1181, 0.5227, 0.1575, 0.5, 0.1575, 0.5454, 0.07879, 0.5, 0.1181, 0.4773, 0.1181, 0.5227, 0.03943, 0.4773, 0.07879, 0.4546, 0.07879, 0.5, 0.1181, 0.5227, 0.1181, 0.4773, 0.1575, 0.5, 0.1181, 0.4773, 0.1575, 0.4546, 0.1575, 0.5, 0.07879, 0.5, 0.07879, 0.4546, 0.1181, 0.4773, 0.07879, 0.4546, 0.1181, 0.4318, 0.1181, 0.4773, 0.1181, 0.4773, 0.1181, 0.4318, 0.1575, 0.4546, 0.1181, 0.4318, 0.1575, 0.4091, 0.1575, 0.4546, 0.03943, 0.4773, 0.03943, 0.4318, 0.07879, 0.4546, 0.03943, 0.4318, 0.07879, 0.4091, 0.07879, 0.4546, 0.07879, 0.4546, 0.07879, 0.4091, 0.1181, 0.4318, 0.07879, 0.4091, 0.1181, 0.3864, 0.1181, 0.4318, 0.1181, 0.4318, 0.1181, 0.3864, 0.1575, 0.4091, 0.1181, 0.3864, 0.1575, 0.3637, 0.1575, 0.4091, 0.1181, 0.3409, 0.1575, 0.3182, 0.1575, 0.3637, 0.07879, 0.3182, 0.1181, 0.2955, 0.1181, 0.3409, 0.03943, 0.2955, 0.07879, 0.2728, 0.07879, 0.3182, 0.1181, 0.3409, 0.1181, 0.2955, 0.1575, 0.3182, 0.1181, 0.2955, 0.1575, 0.2728, 0.1575, 0.3182, 0.07879, 0.3182, 0.07879, 0.2728, 0.1181, 0.2955, 0.07879, 0.2728, 0.1181, 0.25, 0.1181, 0.2955, 0.1181, 0.2955, 0.1181, 0.25, 0.1575, 0.2728, 0.1181, 0.25, 0.1575, 0.2273, 0.1575, 0.2728, 0.03943, 0.2955, 0.03943, 0.25, 0.07879, 0.2728, 0.03943, 0.25, 0.07879, 0.2273, 0.07879, 0.2728, 0.07879, 0.2728, 0.07879, 0.2273, 0.1181, 0.25, 0.07879, 0.2273, 0.1181, 0.2046, 0.1181, 0.25, 0.1181, 0.25, 0.1181, 0.2046, 0.1575, 0.2273, 0.1181, 0.2046, 0.1575, 0.1819, 0.1575, 0.2273, 0.1181, 0.1591, 0.1575, 0.1364, 0.1575, 0.1819, 0.07879, 0.1364, 0.1181, 0.1137, 0.1181, 0.1591, 0.03943, 0.1137, 0.07879, 0.09097, 0.07879, 0.1364, 0.1181, 0.1591, 0.1181, 0.1137, 0.1575, 0.1364, 0.1181, 0.1137, 0.1575, 0.09097, 0.1575, 0.1364, 0.07879, 0.1364, 0.07879, 0.09097, 0.1181, 0.1137, 0.07879, 0.09097, 0.1181, 0.06824, 0.1181, 0.1137, 0.1181, 0.1137, 0.1181, 0.06824, 0.1575, 0.09097, 0.1181, 0.06824, 0.1575, 0.04552, 0.1575, 0.09097, 0.03943, 0.1137, 0.03943, 0.06824, 0.07879, 0.09097, 0.03943, 0.06824, 0.07879, 0.04552, 0.07879, 0.09097, 0.07879, 0.09097, 0.07879, 0.04552, 0.1181, 0.06824, 0.07879, 0.04552, 0.1181, 0.02279, 0.1181, 0.06824, 0.1181, 0.06824, 0.1181, 0.02279, 0.1575, 0.04552, 0.1181, 0.02279, 0.1575, 6.871e-05, 0.1575, 0.04552, 0.1575, 0.5909, 0.1181, 0.5682, 0.1575, 0.5454, 0.1575, 0.6363, 0.1181, 0.6136, 0.1575, 0.5909, 0.1575, 0.6818, 0.1181, 0.6591, 0.1575, 0.6363, 0.1575, 0.5909, 0.1181, 0.6136, 0.1181, 0.5682, 0.1181, 0.6136, 0.07879, 0.5909, 0.1181, 0.5682, 0.1575, 0.6363, 0.1181, 0.6591, 0.1181, 0.6136, 0.1181, 0.6591, 0.07879, 0.6363, 0.1181, 0.6136, 0.1181, 0.6136, 0.07879, 0.6363, 0.07879, 0.5909, 0.07879, 0.6363, 0.03943, 0.6136, 0.07879, 0.5909, 0.1575, 0.6818, 0.1181, 0.7045, 0.1181, 0.6591, 0.1181, 0.7045, 0.07879, 0.6818, 0.1181, 0.6591, 0.1181, 0.6591, 0.07879, 0.6818, 0.07879, 0.6363, 0.07879, 0.6818, 0.03943, 0.6591, 0.07879, 0.6363, 0.07879, 0.6363, 0.03943, 0.6591, 0.03943, 0.6136, 0.03943, 0.6591, 6.876e-05, 0.6363, 0.03943, 0.6136, 0.1181, 0.8863, 0.1575, 0.8636, 0.1575, 0.909, 0.07879, 0.8636, 0.1181, 0.8409, 0.1181, 0.8863, 0.03943, 0.8409, 0.07879, 0.8181, 0.07879, 0.8636, 0.1181, 0.8863, 0.1181, 0.8409, 0.1575, 0.8636, 0.1181, 0.8409, 0.1575, 0.8181, 0.1575, 0.8636, 0.07879, 0.8636, 0.07879, 0.8181, 0.1181, 0.8409, 0.07879, 0.8181, 0.1181, 0.7954, 0.1181, 0.8409, 0.1181, 0.8409, 0.1181, 0.7954, 0.1575, 0.8181, 0.1181, 0.7954, 0.1575, 0.7727, 0.1575, 0.8181, 0.03943, 0.8409, 0.03943, 0.7954, 0.07879, 0.8181, 0.03943, 0.7954, 0.07879, 0.7727, 0.07879, 0.8181, 0.07879, 0.8181, 0.07879, 0.7727, 0.1181, 0.7954, 0.07879, 0.7727, 0.1181, 0.75, 0.1181, 0.7954, 0.1181, 0.7954, 0.1181, 0.75, 0.1575, 0.7727, 0.1181, 0.75, 0.1575, 0.7272, 0.1575, 0.7727])
me_icosphere.materials.append(mat_material_001)
me_icosphere.update()

# ---- objects
ob_icosphere = bpy.data.objects.new('Icosphere', me_icosphere)

# ---- transforms, parenting, visibility, modifiers, constraints
ob_icosphere.location = (0.0, 0.0, 1.878)
_m = ob_icosphere.modifiers.new('Auto Smooth', 'NODES')
_m.node_group = ng_auto_smooth
_gi = [s.identifier for s in ng_auto_smooth.interface.items_tree if s.item_type == 'SOCKET' and s.in_out == 'INPUT']
_m[_gi[1]] = 0.5236  # Angle

# ---- collection membership
col_collection.objects.link(ob_icosphere)

# ---- scene / render settings (as saved in the file)
scene.frame_start = 1; scene.frame_end = 250; scene.frame_set(1)
scene.render.engine = 'CYCLES'
scene.cycles.sampling_pattern = 'TABULATED_SOBOL'
scene.cycles.bake_type = 'DIFFUSE'
bpy.context.view_layer.update()

# ---- added for rendering (the .blend has no active camera): camera
cam_auto = bpy.data.cameras.new('AutoCamera')
cam_auto.lens = 50.0
cam_auto.sensor_width = 36.0
cam_auto.clip_end = 1000.0
ob_auto_camera = bpy.data.objects.new('AutoCamera', cam_auto)
scene.collection.objects.link(ob_auto_camera)
ob_auto_camera.location = (3.07009, -3.81685, 4.38522)
ob_auto_camera.rotation_euler = (1.09748, -7.21219e-08, 0.694738)
scene.camera = ob_auto_camera
bpy.context.view_layer.update()
